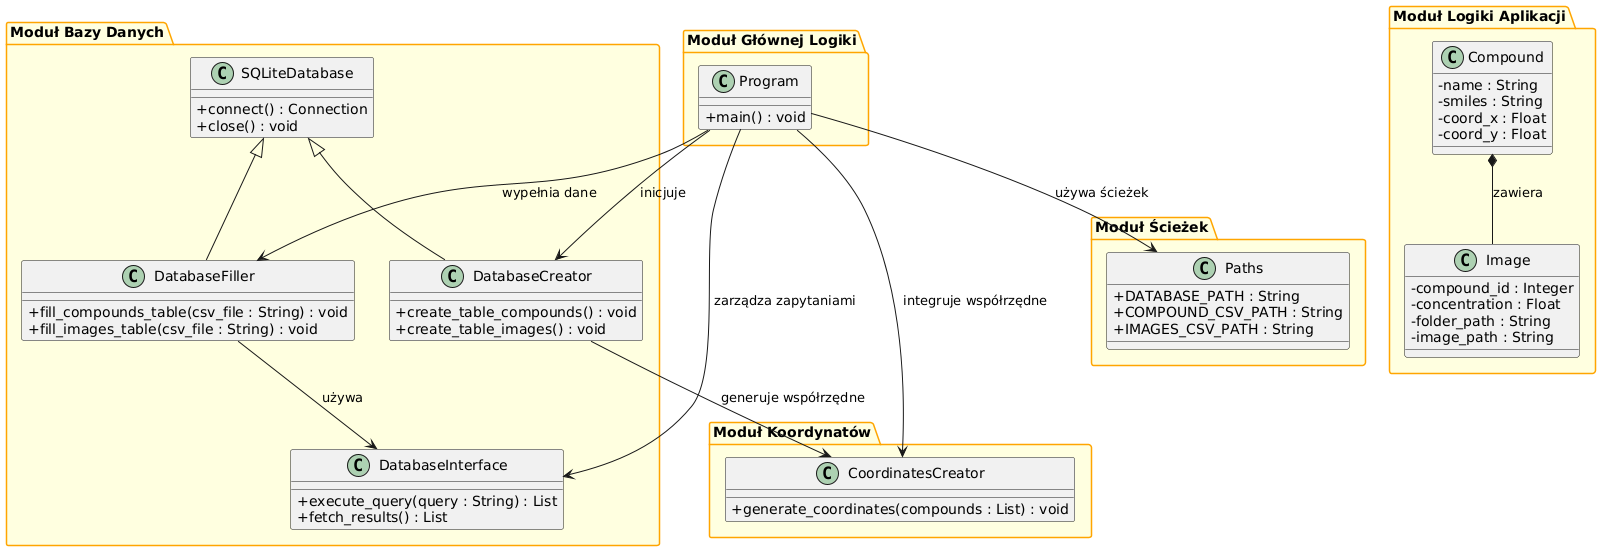

The diagram above was rendered by PlantUML. Its source (embedded in the PNG):
@startuml
skinparam classAttributeIconSize 0

package "Moduł Ścieżek" {
class Paths {
+ DATABASE_PATH : String
+ COMPOUND_CSV_PATH : String
+ IMAGES_CSV_PATH : String
}
}

package "Moduł Bazy Danych" {
class SQLiteDatabase {
+ connect() : Connection
+ close() : void
}

class DatabaseCreator {
+ create_table_compounds() : void
+ create_table_images() : void
}

class DatabaseFiller {
+ fill_compounds_table(csv_file : String) : void
+ fill_images_table(csv_file : String) : void
}

class DatabaseInterface {
+ execute_query(query : String) : List
+ fetch_results() : List
}

SQLiteDatabase <|-- DatabaseCreator
SQLiteDatabase <|-- DatabaseFiller
DatabaseFiller --> DatabaseInterface : używa
}

package "Moduł Koordynatów" {
class CoordinatesCreator {
+ generate_coordinates(compounds : List) : void
}
DatabaseCreator --> CoordinatesCreator : generuje współrzędne
}

package "Moduł Logiki Aplikacji" {
class Compound {
- name : String
- smiles : String
- coord_x : Float
- coord_y : Float
}

class Image {
- compound_id : Integer
- concentration : Float
- folder_path : String
- image_path : String
}

Compound *-- Image : zawiera
}

package "Moduł Głównej Logiki" {
class Program {
+ main() : void
}

Program --> Paths : używa ścieżek
Program --> DatabaseCreator : inicjuje
Program --> DatabaseFiller : wypełnia dane
}
Program --> CoordinatesCreator : integruje współrzędne
Program --> DatabaseInterface : zarządza zapytaniami

skinparam package {
BackgroundColor LightYellow
BorderColor Orange
}
@enduml